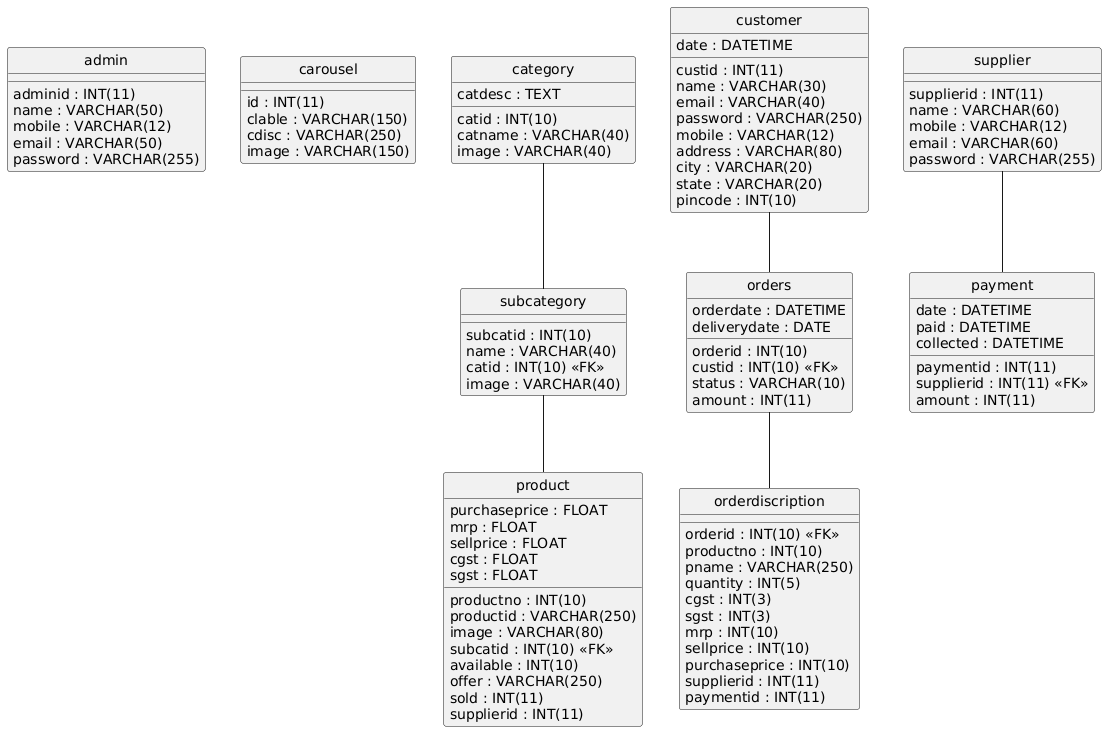

The diagram above was rendered by PlantUML. Its source (embedded in the PNG):
@startuml
hide circle
skinparam linetype ortho

entity "admin" as admin {
  adminid : INT(11)
  name : VARCHAR(50)
  mobile : VARCHAR(12)
  email : VARCHAR(50)
  password : VARCHAR(255)
}

entity "carousel" as carousel {
  id : INT(11)
  clable : VARCHAR(150)
  cdisc : VARCHAR(250)
  image : VARCHAR(150)
}

entity "category" as category {
  catid : INT(10)
  catname : VARCHAR(40)
  catdesc : TEXT
  image : VARCHAR(40)
}

entity "customer" as customer {
  custid : INT(11)
  name : VARCHAR(30)
  email : VARCHAR(40)
  password : VARCHAR(250)
  mobile : VARCHAR(12)
  address : VARCHAR(80)
  city : VARCHAR(20)
  state : VARCHAR(20)
  pincode : INT(10)
  date : DATETIME
}

entity "orderdiscription" as orderdiscription {
  orderid : INT(10) <<FK>>
  productno : INT(10)
  pname : VARCHAR(250)
  quantity : INT(5)
  cgst : INT(3)
  sgst : INT(3)
  mrp : INT(10)
  sellprice : INT(10)
  purchaseprice : INT(10)
  supplierid : INT(11)
  paymentid : INT(11)
}

entity "orders" as orders {
  orderid : INT(10)
  custid : INT(10) <<FK>>
  orderdate : DATETIME
  status : VARCHAR(10)
  deliverydate : DATE
  amount : INT(11)
}

entity "payment" as payment {
  paymentid : INT(11)
  supplierid : INT(11) <<FK>>
  amount : INT(11)
  date : DATETIME
  paid : DATETIME
  collected : DATETIME
}

entity "product" as product {
  productno : INT(10)
  productid : VARCHAR(250)
  image : VARCHAR(80)
  subcatid : INT(10) <<FK>>
  available : INT(10)
  purchaseprice : FLOAT
  mrp : FLOAT
  sellprice : FLOAT
  offer : VARCHAR(250)
  cgst : FLOAT
  sgst : FLOAT
  sold : INT(11)
  supplierid : INT(11)
}

entity "subcategory" as subcategory {
  subcatid : INT(10)
  name : VARCHAR(40)
  catid : INT(10) <<FK>>
  image : VARCHAR(40)
}

entity "supplier" as supplier {
  supplierid : INT(11)
  name : VARCHAR(60)
  mobile : VARCHAR(12)
  email : VARCHAR(60)
  password : VARCHAR(255)
}

orders -- orderdiscription
customer -- orders
supplier -- payment
subcategory -- product
category -- subcategory
@enduml